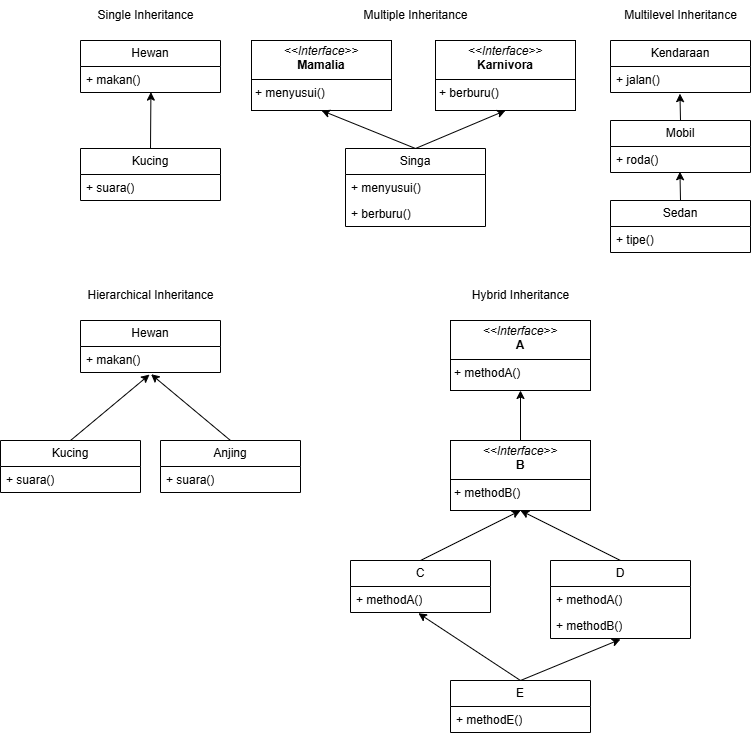

The diagram above was exported from draw.io. Its source (the exported page's mxGraphModel, read from the mxfile embedded in the PNG):
<mxGraphModel dx="1724" dy="529" grid="1" gridSize="10" guides="1" tooltips="1" connect="1" arrows="1" fold="1" page="1" pageScale="1" pageWidth="850" pageHeight="1100" math="0" shadow="0">
  <root>
    <mxCell id="0" />
    <mxCell id="1" parent="0" />
    <mxCell id="bZRPb12jOL-NVXN_wmpE-4" value="Single Inheritance" style="text;html=1;align=center;verticalAlign=middle;resizable=0;points=[];autosize=1;strokeColor=none;fillColor=none;" parent="1" vertex="1">
      <mxGeometry x="75" y="80" width="120" height="30" as="geometry" />
    </mxCell>
    <mxCell id="bZRPb12jOL-NVXN_wmpE-18" value="Multilevel Inheritance" style="text;html=1;align=center;verticalAlign=middle;resizable=0;points=[];autosize=1;strokeColor=none;fillColor=none;" parent="1" vertex="1">
      <mxGeometry x="600" y="80" width="140" height="30" as="geometry" />
    </mxCell>
    <mxCell id="bZRPb12jOL-NVXN_wmpE-26" value="Hierarchical Inheritance" style="text;html=1;align=center;verticalAlign=middle;resizable=0;points=[];autosize=1;strokeColor=none;fillColor=none;" parent="1" vertex="1">
      <mxGeometry x="65" y="360" width="150" height="30" as="geometry" />
    </mxCell>
    <mxCell id="bZRPb12jOL-NVXN_wmpE-33" value="Hybrid Inheritance" style="text;html=1;align=center;verticalAlign=middle;resizable=0;points=[];autosize=1;strokeColor=none;fillColor=none;" parent="1" vertex="1">
      <mxGeometry x="450" y="360" width="120" height="30" as="geometry" />
    </mxCell>
    <mxCell id="rWmp6o5i254kY4XS-oWS-5" value="Hewan" style="swimlane;fontStyle=0;childLayout=stackLayout;horizontal=1;startSize=26;fillColor=none;horizontalStack=0;resizeParent=1;resizeParentMax=0;resizeLast=0;collapsible=1;marginBottom=0;whiteSpace=wrap;html=1;" parent="1" vertex="1">
      <mxGeometry x="70" y="120" width="140" height="52" as="geometry" />
    </mxCell>
    <mxCell id="rWmp6o5i254kY4XS-oWS-6" value="+ makan()" style="text;strokeColor=none;fillColor=none;align=left;verticalAlign=top;spacingLeft=4;spacingRight=4;overflow=hidden;rotatable=0;points=[[0,0.5],[1,0.5]];portConstraint=eastwest;whiteSpace=wrap;html=1;" parent="rWmp6o5i254kY4XS-oWS-5" vertex="1">
      <mxGeometry y="26" width="140" height="26" as="geometry" />
    </mxCell>
    <mxCell id="rWmp6o5i254kY4XS-oWS-9" value="Kucing" style="swimlane;fontStyle=0;childLayout=stackLayout;horizontal=1;startSize=26;fillColor=none;horizontalStack=0;resizeParent=1;resizeParentMax=0;resizeLast=0;collapsible=1;marginBottom=0;whiteSpace=wrap;html=1;" parent="1" vertex="1">
      <mxGeometry x="70" y="228" width="140" height="52" as="geometry" />
    </mxCell>
    <mxCell id="rWmp6o5i254kY4XS-oWS-10" value="+ suara()" style="text;strokeColor=none;fillColor=none;align=left;verticalAlign=top;spacingLeft=4;spacingRight=4;overflow=hidden;rotatable=0;points=[[0,0.5],[1,0.5]];portConstraint=eastwest;whiteSpace=wrap;html=1;" parent="rWmp6o5i254kY4XS-oWS-9" vertex="1">
      <mxGeometry y="26" width="140" height="26" as="geometry" />
    </mxCell>
    <mxCell id="rWmp6o5i254kY4XS-oWS-15" value="" style="endArrow=classic;html=1;rounded=0;entryX=0.503;entryY=0.985;entryDx=0;entryDy=0;entryPerimeter=0;exitX=0.5;exitY=0;exitDx=0;exitDy=0;" parent="1" source="rWmp6o5i254kY4XS-oWS-9" target="rWmp6o5i254kY4XS-oWS-6" edge="1">
      <mxGeometry width="50" height="50" relative="1" as="geometry">
        <mxPoint x="200" y="220" as="sourcePoint" />
        <mxPoint x="140" y="180" as="targetPoint" />
      </mxGeometry>
    </mxCell>
    <mxCell id="rWmp6o5i254kY4XS-oWS-16" value="&lt;p style=&quot;margin:0px;margin-top:4px;text-align:center;&quot;&gt;&lt;i&gt;&amp;lt;&amp;lt;Interface&amp;gt;&amp;gt;&lt;/i&gt;&lt;br&gt;&lt;b&gt;Mamalia&lt;/b&gt;&lt;/p&gt;&lt;hr size=&quot;1&quot; style=&quot;border-style:solid;&quot;&gt;&lt;p style=&quot;margin:0px;margin-left:4px;&quot;&gt;+ menyusui()&lt;br&gt;&lt;/p&gt;" style="verticalAlign=top;align=left;overflow=fill;html=1;whiteSpace=wrap;" parent="1" vertex="1">
      <mxGeometry x="241" y="120" width="140" height="70" as="geometry" />
    </mxCell>
    <mxCell id="rWmp6o5i254kY4XS-oWS-25" value="&lt;p style=&quot;margin:0px;margin-top:4px;text-align:center;&quot;&gt;&lt;i&gt;&amp;lt;&amp;lt;Interface&amp;gt;&amp;gt;&lt;/i&gt;&lt;br&gt;&lt;b&gt;Karnivora&lt;/b&gt;&lt;/p&gt;&lt;hr size=&quot;1&quot; style=&quot;border-style:solid;&quot;&gt;&lt;p style=&quot;margin:0px;margin-left:4px;&quot;&gt;+ berburu()&lt;br&gt;&lt;/p&gt;" style="verticalAlign=top;align=left;overflow=fill;html=1;whiteSpace=wrap;" parent="1" vertex="1">
      <mxGeometry x="425" y="120" width="140" height="70" as="geometry" />
    </mxCell>
    <mxCell id="rWmp6o5i254kY4XS-oWS-26" value="Singa" style="swimlane;fontStyle=0;childLayout=stackLayout;horizontal=1;startSize=26;fillColor=none;horizontalStack=0;resizeParent=1;resizeParentMax=0;resizeLast=0;collapsible=1;marginBottom=0;whiteSpace=wrap;html=1;" parent="1" vertex="1">
      <mxGeometry x="335" y="228" width="140" height="78" as="geometry" />
    </mxCell>
    <mxCell id="rWmp6o5i254kY4XS-oWS-27" value="+ menyusui()" style="text;strokeColor=none;fillColor=none;align=left;verticalAlign=top;spacingLeft=4;spacingRight=4;overflow=hidden;rotatable=0;points=[[0,0.5],[1,0.5]];portConstraint=eastwest;whiteSpace=wrap;html=1;" parent="rWmp6o5i254kY4XS-oWS-26" vertex="1">
      <mxGeometry y="26" width="140" height="26" as="geometry" />
    </mxCell>
    <mxCell id="rWmp6o5i254kY4XS-oWS-29" value="+ berburu()" style="text;strokeColor=none;fillColor=none;align=left;verticalAlign=top;spacingLeft=4;spacingRight=4;overflow=hidden;rotatable=0;points=[[0,0.5],[1,0.5]];portConstraint=eastwest;whiteSpace=wrap;html=1;" parent="rWmp6o5i254kY4XS-oWS-26" vertex="1">
      <mxGeometry y="52" width="140" height="26" as="geometry" />
    </mxCell>
    <mxCell id="rWmp6o5i254kY4XS-oWS-30" value="" style="endArrow=classic;html=1;rounded=0;exitX=0.5;exitY=0;exitDx=0;exitDy=0;entryX=0.5;entryY=1;entryDx=0;entryDy=0;" parent="1" source="rWmp6o5i254kY4XS-oWS-26" target="rWmp6o5i254kY4XS-oWS-25" edge="1">
      <mxGeometry width="50" height="50" relative="1" as="geometry">
        <mxPoint x="335" y="300" as="sourcePoint" />
        <mxPoint x="385" y="250" as="targetPoint" />
      </mxGeometry>
    </mxCell>
    <mxCell id="rWmp6o5i254kY4XS-oWS-32" value="" style="endArrow=classic;html=1;rounded=0;exitX=0.5;exitY=0;exitDx=0;exitDy=0;entryX=0.5;entryY=1;entryDx=0;entryDy=0;" parent="1" source="rWmp6o5i254kY4XS-oWS-26" target="rWmp6o5i254kY4XS-oWS-16" edge="1">
      <mxGeometry width="50" height="50" relative="1" as="geometry">
        <mxPoint x="335" y="300" as="sourcePoint" />
        <mxPoint x="385" y="250" as="targetPoint" />
      </mxGeometry>
    </mxCell>
    <mxCell id="rWmp6o5i254kY4XS-oWS-33" value="Multiple Inheritance" style="text;html=1;align=center;verticalAlign=middle;resizable=0;points=[];autosize=1;strokeColor=none;fillColor=none;" parent="1" vertex="1">
      <mxGeometry x="340" y="80" width="130" height="30" as="geometry" />
    </mxCell>
    <mxCell id="rWmp6o5i254kY4XS-oWS-34" value="Kendaraan" style="swimlane;fontStyle=0;childLayout=stackLayout;horizontal=1;startSize=26;fillColor=none;horizontalStack=0;resizeParent=1;resizeParentMax=0;resizeLast=0;collapsible=1;marginBottom=0;whiteSpace=wrap;html=1;" parent="1" vertex="1">
      <mxGeometry x="600" y="120" width="140" height="52" as="geometry" />
    </mxCell>
    <mxCell id="rWmp6o5i254kY4XS-oWS-35" value="+ jalan()" style="text;strokeColor=none;fillColor=none;align=left;verticalAlign=top;spacingLeft=4;spacingRight=4;overflow=hidden;rotatable=0;points=[[0,0.5],[1,0.5]];portConstraint=eastwest;whiteSpace=wrap;html=1;" parent="rWmp6o5i254kY4XS-oWS-34" vertex="1">
      <mxGeometry y="26" width="140" height="26" as="geometry" />
    </mxCell>
    <mxCell id="rWmp6o5i254kY4XS-oWS-36" value="Mobil" style="swimlane;fontStyle=0;childLayout=stackLayout;horizontal=1;startSize=26;fillColor=none;horizontalStack=0;resizeParent=1;resizeParentMax=0;resizeLast=0;collapsible=1;marginBottom=0;whiteSpace=wrap;html=1;" parent="1" vertex="1">
      <mxGeometry x="600" y="200" width="140" height="52" as="geometry" />
    </mxCell>
    <mxCell id="rWmp6o5i254kY4XS-oWS-37" value="+ roda()" style="text;strokeColor=none;fillColor=none;align=left;verticalAlign=top;spacingLeft=4;spacingRight=4;overflow=hidden;rotatable=0;points=[[0,0.5],[1,0.5]];portConstraint=eastwest;whiteSpace=wrap;html=1;" parent="rWmp6o5i254kY4XS-oWS-36" vertex="1">
      <mxGeometry y="26" width="140" height="26" as="geometry" />
    </mxCell>
    <mxCell id="rWmp6o5i254kY4XS-oWS-38" value="Sedan" style="swimlane;fontStyle=0;childLayout=stackLayout;horizontal=1;startSize=26;fillColor=none;horizontalStack=0;resizeParent=1;resizeParentMax=0;resizeLast=0;collapsible=1;marginBottom=0;whiteSpace=wrap;html=1;" parent="1" vertex="1">
      <mxGeometry x="600" y="280" width="140" height="52" as="geometry" />
    </mxCell>
    <mxCell id="rWmp6o5i254kY4XS-oWS-39" value="+ tipe()" style="text;strokeColor=none;fillColor=none;align=left;verticalAlign=top;spacingLeft=4;spacingRight=4;overflow=hidden;rotatable=0;points=[[0,0.5],[1,0.5]];portConstraint=eastwest;whiteSpace=wrap;html=1;" parent="rWmp6o5i254kY4XS-oWS-38" vertex="1">
      <mxGeometry y="26" width="140" height="26" as="geometry" />
    </mxCell>
    <mxCell id="rWmp6o5i254kY4XS-oWS-40" value="" style="endArrow=classic;html=1;rounded=0;exitX=0.5;exitY=0;exitDx=0;exitDy=0;entryX=0.496;entryY=1.044;entryDx=0;entryDy=0;entryPerimeter=0;" parent="1" source="rWmp6o5i254kY4XS-oWS-36" target="rWmp6o5i254kY4XS-oWS-35" edge="1">
      <mxGeometry width="50" height="50" relative="1" as="geometry">
        <mxPoint x="700" y="240" as="sourcePoint" />
        <mxPoint x="750" y="190" as="targetPoint" />
      </mxGeometry>
    </mxCell>
    <mxCell id="rWmp6o5i254kY4XS-oWS-41" value="" style="endArrow=classic;html=1;rounded=0;exitX=0.5;exitY=0;exitDx=0;exitDy=0;entryX=0.496;entryY=0.971;entryDx=0;entryDy=0;entryPerimeter=0;" parent="1" source="rWmp6o5i254kY4XS-oWS-38" target="rWmp6o5i254kY4XS-oWS-37" edge="1">
      <mxGeometry width="50" height="50" relative="1" as="geometry">
        <mxPoint x="680" y="210" as="sourcePoint" />
        <mxPoint x="679" y="183" as="targetPoint" />
      </mxGeometry>
    </mxCell>
    <mxCell id="rWmp6o5i254kY4XS-oWS-42" value="Hewan" style="swimlane;fontStyle=0;childLayout=stackLayout;horizontal=1;startSize=26;fillColor=none;horizontalStack=0;resizeParent=1;resizeParentMax=0;resizeLast=0;collapsible=1;marginBottom=0;whiteSpace=wrap;html=1;" parent="1" vertex="1">
      <mxGeometry x="70" y="400" width="140" height="52" as="geometry" />
    </mxCell>
    <mxCell id="rWmp6o5i254kY4XS-oWS-43" value="+ makan()" style="text;strokeColor=none;fillColor=none;align=left;verticalAlign=top;spacingLeft=4;spacingRight=4;overflow=hidden;rotatable=0;points=[[0,0.5],[1,0.5]];portConstraint=eastwest;whiteSpace=wrap;html=1;" parent="rWmp6o5i254kY4XS-oWS-42" vertex="1">
      <mxGeometry y="26" width="140" height="26" as="geometry" />
    </mxCell>
    <mxCell id="rWmp6o5i254kY4XS-oWS-44" value="Kucing" style="swimlane;fontStyle=0;childLayout=stackLayout;horizontal=1;startSize=26;fillColor=none;horizontalStack=0;resizeParent=1;resizeParentMax=0;resizeLast=0;collapsible=1;marginBottom=0;whiteSpace=wrap;html=1;" parent="1" vertex="1">
      <mxGeometry x="-10" y="520" width="140" height="52" as="geometry" />
    </mxCell>
    <mxCell id="rWmp6o5i254kY4XS-oWS-45" value="+ suara()" style="text;strokeColor=none;fillColor=none;align=left;verticalAlign=top;spacingLeft=4;spacingRight=4;overflow=hidden;rotatable=0;points=[[0,0.5],[1,0.5]];portConstraint=eastwest;whiteSpace=wrap;html=1;" parent="rWmp6o5i254kY4XS-oWS-44" vertex="1">
      <mxGeometry y="26" width="140" height="26" as="geometry" />
    </mxCell>
    <mxCell id="rWmp6o5i254kY4XS-oWS-46" value="Anjing" style="swimlane;fontStyle=0;childLayout=stackLayout;horizontal=1;startSize=26;fillColor=none;horizontalStack=0;resizeParent=1;resizeParentMax=0;resizeLast=0;collapsible=1;marginBottom=0;whiteSpace=wrap;html=1;" parent="1" vertex="1">
      <mxGeometry x="150" y="520" width="140" height="52" as="geometry" />
    </mxCell>
    <mxCell id="rWmp6o5i254kY4XS-oWS-47" value="+ suara()" style="text;strokeColor=none;fillColor=none;align=left;verticalAlign=top;spacingLeft=4;spacingRight=4;overflow=hidden;rotatable=0;points=[[0,0.5],[1,0.5]];portConstraint=eastwest;whiteSpace=wrap;html=1;" parent="rWmp6o5i254kY4XS-oWS-46" vertex="1">
      <mxGeometry y="26" width="140" height="26" as="geometry" />
    </mxCell>
    <mxCell id="rWmp6o5i254kY4XS-oWS-48" value="" style="endArrow=classic;html=1;rounded=0;exitX=0.5;exitY=0;exitDx=0;exitDy=0;entryX=0.493;entryY=1.081;entryDx=0;entryDy=0;entryPerimeter=0;" parent="1" source="rWmp6o5i254kY4XS-oWS-44" target="rWmp6o5i254kY4XS-oWS-43" edge="1">
      <mxGeometry width="50" height="50" relative="1" as="geometry">
        <mxPoint x="150" y="440" as="sourcePoint" />
        <mxPoint x="200" y="390" as="targetPoint" />
      </mxGeometry>
    </mxCell>
    <mxCell id="rWmp6o5i254kY4XS-oWS-49" value="" style="endArrow=classic;html=1;rounded=0;exitX=0.5;exitY=0;exitDx=0;exitDy=0;entryX=0.504;entryY=1.066;entryDx=0;entryDy=0;entryPerimeter=0;" parent="1" source="rWmp6o5i254kY4XS-oWS-46" target="rWmp6o5i254kY4XS-oWS-43" edge="1">
      <mxGeometry width="50" height="50" relative="1" as="geometry">
        <mxPoint x="150" y="440" as="sourcePoint" />
        <mxPoint x="200" y="390" as="targetPoint" />
      </mxGeometry>
    </mxCell>
    <mxCell id="rWmp6o5i254kY4XS-oWS-50" value="C" style="swimlane;fontStyle=0;childLayout=stackLayout;horizontal=1;startSize=26;fillColor=none;horizontalStack=0;resizeParent=1;resizeParentMax=0;resizeLast=0;collapsible=1;marginBottom=0;whiteSpace=wrap;html=1;" parent="1" vertex="1">
      <mxGeometry x="340" y="640" width="140" height="52" as="geometry" />
    </mxCell>
    <mxCell id="rWmp6o5i254kY4XS-oWS-51" value="+ methodA()" style="text;strokeColor=none;fillColor=none;align=left;verticalAlign=top;spacingLeft=4;spacingRight=4;overflow=hidden;rotatable=0;points=[[0,0.5],[1,0.5]];portConstraint=eastwest;whiteSpace=wrap;html=1;" parent="rWmp6o5i254kY4XS-oWS-50" vertex="1">
      <mxGeometry y="26" width="140" height="26" as="geometry" />
    </mxCell>
    <mxCell id="rWmp6o5i254kY4XS-oWS-52" value="D" style="swimlane;fontStyle=0;childLayout=stackLayout;horizontal=1;startSize=26;fillColor=none;horizontalStack=0;resizeParent=1;resizeParentMax=0;resizeLast=0;collapsible=1;marginBottom=0;whiteSpace=wrap;html=1;" parent="1" vertex="1">
      <mxGeometry x="540" y="640" width="140" height="78" as="geometry" />
    </mxCell>
    <mxCell id="rWmp6o5i254kY4XS-oWS-53" value="+ methodA()" style="text;strokeColor=none;fillColor=none;align=left;verticalAlign=top;spacingLeft=4;spacingRight=4;overflow=hidden;rotatable=0;points=[[0,0.5],[1,0.5]];portConstraint=eastwest;whiteSpace=wrap;html=1;" parent="rWmp6o5i254kY4XS-oWS-52" vertex="1">
      <mxGeometry y="26" width="140" height="26" as="geometry" />
    </mxCell>
    <mxCell id="rWmp6o5i254kY4XS-oWS-54" value="+ methodB()" style="text;strokeColor=none;fillColor=none;align=left;verticalAlign=top;spacingLeft=4;spacingRight=4;overflow=hidden;rotatable=0;points=[[0,0.5],[1,0.5]];portConstraint=eastwest;whiteSpace=wrap;html=1;" parent="rWmp6o5i254kY4XS-oWS-52" vertex="1">
      <mxGeometry y="52" width="140" height="26" as="geometry" />
    </mxCell>
    <mxCell id="rWmp6o5i254kY4XS-oWS-55" value="&lt;p style=&quot;margin:0px;margin-top:4px;text-align:center;&quot;&gt;&lt;i&gt;&amp;lt;&amp;lt;Interface&amp;gt;&amp;gt;&lt;/i&gt;&lt;br&gt;&lt;b&gt;A&lt;/b&gt;&lt;/p&gt;&lt;hr size=&quot;1&quot; style=&quot;border-style:solid;&quot;&gt;&lt;p style=&quot;margin:0px;margin-left:4px;&quot;&gt;+ methodA()&lt;br&gt;&lt;/p&gt;" style="verticalAlign=top;align=left;overflow=fill;html=1;whiteSpace=wrap;" parent="1" vertex="1">
      <mxGeometry x="440" y="400" width="140" height="70" as="geometry" />
    </mxCell>
    <mxCell id="rWmp6o5i254kY4XS-oWS-59" value="&lt;p style=&quot;margin:0px;margin-top:4px;text-align:center;&quot;&gt;&lt;i&gt;&amp;lt;&amp;lt;Interface&amp;gt;&amp;gt;&lt;/i&gt;&lt;br&gt;&lt;b&gt;B&lt;/b&gt;&lt;/p&gt;&lt;hr size=&quot;1&quot; style=&quot;border-style:solid;&quot;&gt;&lt;p style=&quot;margin:0px;margin-left:4px;&quot;&gt;+ methodB()&lt;br&gt;&lt;/p&gt;" style="verticalAlign=top;align=left;overflow=fill;html=1;whiteSpace=wrap;" parent="1" vertex="1">
      <mxGeometry x="440" y="520" width="140" height="70" as="geometry" />
    </mxCell>
    <mxCell id="rWmp6o5i254kY4XS-oWS-60" value="E" style="swimlane;fontStyle=0;childLayout=stackLayout;horizontal=1;startSize=26;fillColor=none;horizontalStack=0;resizeParent=1;resizeParentMax=0;resizeLast=0;collapsible=1;marginBottom=0;whiteSpace=wrap;html=1;" parent="1" vertex="1">
      <mxGeometry x="440" y="760" width="140" height="52" as="geometry" />
    </mxCell>
    <mxCell id="rWmp6o5i254kY4XS-oWS-61" value="+ methodE()" style="text;strokeColor=none;fillColor=none;align=left;verticalAlign=top;spacingLeft=4;spacingRight=4;overflow=hidden;rotatable=0;points=[[0,0.5],[1,0.5]];portConstraint=eastwest;whiteSpace=wrap;html=1;" parent="rWmp6o5i254kY4XS-oWS-60" vertex="1">
      <mxGeometry y="26" width="140" height="26" as="geometry" />
    </mxCell>
    <mxCell id="rWmp6o5i254kY4XS-oWS-63" value="" style="endArrow=classic;html=1;rounded=0;exitX=0.5;exitY=0;exitDx=0;exitDy=0;entryX=0.5;entryY=1;entryDx=0;entryDy=0;" parent="1" source="rWmp6o5i254kY4XS-oWS-59" target="rWmp6o5i254kY4XS-oWS-55" edge="1">
      <mxGeometry width="50" height="50" relative="1" as="geometry">
        <mxPoint x="440" y="730" as="sourcePoint" />
        <mxPoint x="490" y="680" as="targetPoint" />
      </mxGeometry>
    </mxCell>
    <mxCell id="rWmp6o5i254kY4XS-oWS-64" value="" style="endArrow=classic;html=1;rounded=0;exitX=0.5;exitY=0;exitDx=0;exitDy=0;entryX=0.5;entryY=1;entryDx=0;entryDy=0;" parent="1" source="rWmp6o5i254kY4XS-oWS-50" target="rWmp6o5i254kY4XS-oWS-59" edge="1">
      <mxGeometry width="50" height="50" relative="1" as="geometry">
        <mxPoint x="520" y="530" as="sourcePoint" />
        <mxPoint x="520" y="480" as="targetPoint" />
      </mxGeometry>
    </mxCell>
    <mxCell id="rWmp6o5i254kY4XS-oWS-65" value="" style="endArrow=classic;html=1;rounded=0;exitX=0.5;exitY=0;exitDx=0;exitDy=0;entryX=0.5;entryY=1;entryDx=0;entryDy=0;" parent="1" source="rWmp6o5i254kY4XS-oWS-52" target="rWmp6o5i254kY4XS-oWS-59" edge="1">
      <mxGeometry width="50" height="50" relative="1" as="geometry">
        <mxPoint x="420" y="650" as="sourcePoint" />
        <mxPoint x="520" y="600" as="targetPoint" />
      </mxGeometry>
    </mxCell>
    <mxCell id="rWmp6o5i254kY4XS-oWS-66" value="" style="endArrow=classic;html=1;rounded=0;exitX=0.5;exitY=0;exitDx=0;exitDy=0;entryX=0.485;entryY=1.029;entryDx=0;entryDy=0;entryPerimeter=0;" parent="1" source="rWmp6o5i254kY4XS-oWS-60" target="rWmp6o5i254kY4XS-oWS-51" edge="1">
      <mxGeometry width="50" height="50" relative="1" as="geometry">
        <mxPoint x="420" y="650" as="sourcePoint" />
        <mxPoint x="410" y="700" as="targetPoint" />
      </mxGeometry>
    </mxCell>
    <mxCell id="rWmp6o5i254kY4XS-oWS-67" value="" style="endArrow=classic;html=1;rounded=0;exitX=0.5;exitY=0;exitDx=0;exitDy=0;entryX=0.5;entryY=1.031;entryDx=0;entryDy=0;entryPerimeter=0;" parent="1" source="rWmp6o5i254kY4XS-oWS-60" target="rWmp6o5i254kY4XS-oWS-54" edge="1">
      <mxGeometry width="50" height="50" relative="1" as="geometry">
        <mxPoint x="520" y="770" as="sourcePoint" />
        <mxPoint x="418" y="703" as="targetPoint" />
      </mxGeometry>
    </mxCell>
  </root>
</mxGraphModel>